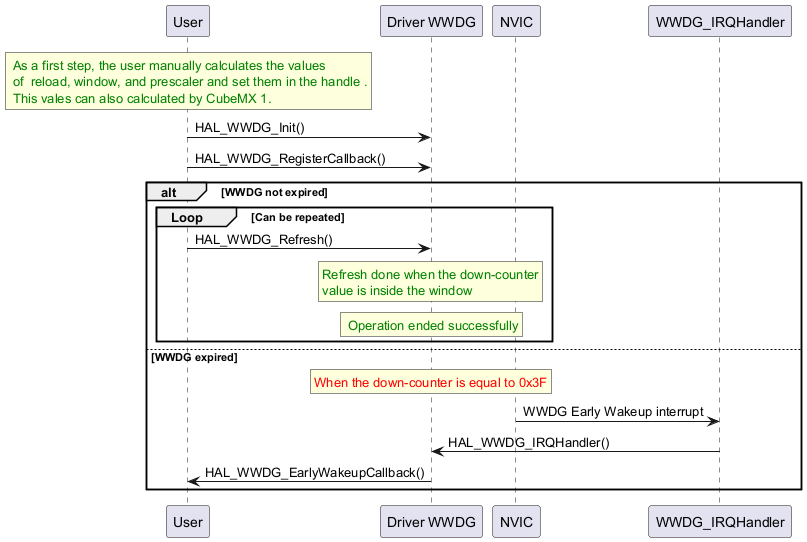

The diagram above was rendered by PlantUML. Its source (embedded in the PNG):
@startuml

rnote over "User"
<color #green> As a first step, the user manually calculates the values
<color #green> of  reload, window, and prescaler and set them in the handle .
<color #green> This vales can also calculated by CubeMX 1.
endrnote


"User"->"Driver WWDG" : HAL_WWDG_Init()


"User" -> "Driver WWDG" : HAL_WWDG_RegisterCallback()


alt WWDG not expired
group Loop [Can be repeated]


"User" -> "Driver WWDG" : HAL_WWDG_Refresh()

rnote over "Driver WWDG"
<color #green>Refresh done when the down-counter
<color #green>value is inside the window
endrnote

rnote over "Driver WWDG"
<color #green> Operation ended successfully
endrnote

end

else WWDG expired
rnote over "Driver WWDG"
<color #red>When the down-counter is equal to 0x3F
endrnote
"NVIC" -> "WWDG_IRQHandler" : WWDG Early Wakeup interrupt
"WWDG_IRQHandler" -> "Driver WWDG" : HAL_WWDG_IRQHandler()

"Driver WWDG" -> "User" :HAL_WWDG_EarlyWakeupCallback()

end

@enduml